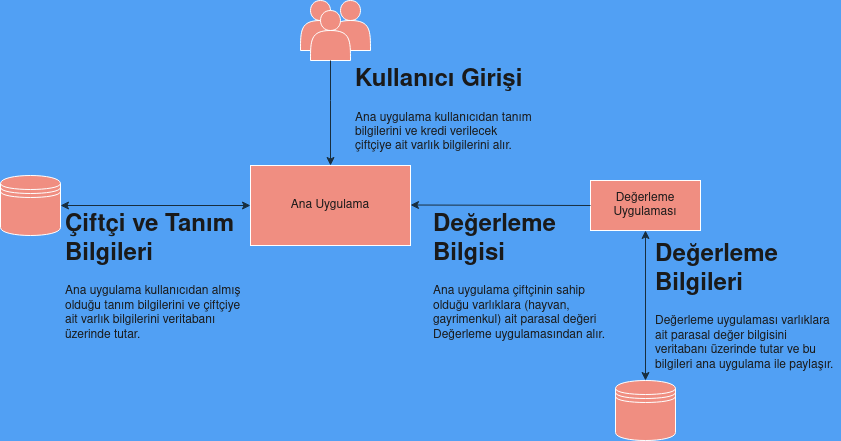

The diagram above was exported from draw.io. Its source (the exported page's mxGraphModel, read from the mxfile embedded in the PNG):
<mxGraphModel dx="1582" dy="934" grid="1" gridSize="10" guides="1" tooltips="1" connect="1" arrows="1" fold="1" page="1" pageScale="1" pageWidth="850" pageHeight="1100" background="#51a0f4" math="0" shadow="0">
  <root>
    <mxCell id="0" />
    <mxCell id="1" parent="0" />
    <mxCell id="qOdZxf3lWAsTw6F2JD0O-2" value="" style="shape=actor;whiteSpace=wrap;html=1;labelBackgroundColor=none;fillColor=#F08E81;strokeColor=#FFFFFF;fontColor=#1A1A1A;" vertex="1" parent="1">
      <mxGeometry x="330" y="15" width="40" height="50" as="geometry" />
    </mxCell>
    <mxCell id="qOdZxf3lWAsTw6F2JD0O-3" value="" style="shape=actor;whiteSpace=wrap;html=1;labelBackgroundColor=none;fillColor=#F08E81;strokeColor=#FFFFFF;fontColor=#1A1A1A;" vertex="1" parent="1">
      <mxGeometry x="360" y="15" width="40" height="50" as="geometry" />
    </mxCell>
    <mxCell id="qOdZxf3lWAsTw6F2JD0O-4" value="" style="shape=actor;whiteSpace=wrap;html=1;labelBackgroundColor=none;fillColor=#F08E81;strokeColor=#FFFFFF;fontColor=#1A1A1A;" vertex="1" parent="1">
      <mxGeometry x="340" y="25" width="40" height="50" as="geometry" />
    </mxCell>
    <mxCell id="qOdZxf3lWAsTw6F2JD0O-5" value="" style="endArrow=classic;html=1;rounded=0;exitX=0.5;exitY=1;exitDx=0;exitDy=0;entryX=0.5;entryY=0;entryDx=0;entryDy=0;labelBackgroundColor=none;strokeColor=#182E3E;fontColor=default;" edge="1" parent="1" source="qOdZxf3lWAsTw6F2JD0O-4" target="qOdZxf3lWAsTw6F2JD0O-7">
      <mxGeometry width="50" height="50" relative="1" as="geometry">
        <mxPoint x="380" y="495" as="sourcePoint" />
        <mxPoint x="360" y="145" as="targetPoint" />
        <Array as="points">
          <mxPoint x="360" y="115" />
        </Array>
      </mxGeometry>
    </mxCell>
    <mxCell id="qOdZxf3lWAsTw6F2JD0O-7" value="Ana Uygulama" style="rounded=0;whiteSpace=wrap;html=1;labelBackgroundColor=none;fillColor=#F08E81;strokeColor=#FFFFFF;fontColor=#1A1A1A;" vertex="1" parent="1">
      <mxGeometry x="280" y="180" width="160" height="80" as="geometry" />
    </mxCell>
    <mxCell id="qOdZxf3lWAsTw6F2JD0O-9" value="Değerleme Uygulaması" style="rounded=0;whiteSpace=wrap;html=1;labelBackgroundColor=none;fillColor=#F08E81;strokeColor=#FFFFFF;fontColor=#1A1A1A;" vertex="1" parent="1">
      <mxGeometry x="620" y="195" width="110" height="50" as="geometry" />
    </mxCell>
    <mxCell id="qOdZxf3lWAsTw6F2JD0O-10" value="" style="endArrow=classic;html=1;rounded=0;exitX=0;exitY=0.5;exitDx=0;exitDy=0;labelBackgroundColor=none;strokeColor=#182E3E;fontColor=default;" edge="1" parent="1" source="qOdZxf3lWAsTw6F2JD0O-9">
      <mxGeometry width="50" height="50" relative="1" as="geometry">
        <mxPoint x="540" y="219.5" as="sourcePoint" />
        <mxPoint x="440" y="219.5" as="targetPoint" />
      </mxGeometry>
    </mxCell>
    <mxCell id="qOdZxf3lWAsTw6F2JD0O-11" value="&lt;h1&gt;Kullanıcı Girişi&lt;br&gt;&lt;/h1&gt;&lt;p&gt;Ana uygulama kullanıcıdan tanım bilgilerini ve kredi verilecek çiftçiye ait varlık bilgilerini alır.&lt;br&gt;&lt;/p&gt;" style="text;html=1;strokeColor=none;fillColor=none;spacing=5;spacingTop=-20;whiteSpace=wrap;overflow=hidden;rounded=0;labelBackgroundColor=none;fontColor=#1A1A1A;" vertex="1" parent="1">
      <mxGeometry x="380" y="75" width="190" height="100" as="geometry" />
    </mxCell>
    <mxCell id="qOdZxf3lWAsTw6F2JD0O-12" value="&lt;h1&gt;Değerleme Bilgisi&lt;br&gt;&lt;/h1&gt;&lt;p&gt;Ana uygulama çiftçinin sahip olduğu varlıklara (hayvan, gayrimenkul) ait parasal değeri Değerleme uygulamasından alır.&lt;br&gt;&lt;/p&gt;" style="text;html=1;strokeColor=none;fillColor=none;spacing=5;spacingTop=-20;whiteSpace=wrap;overflow=hidden;rounded=0;labelBackgroundColor=none;fontColor=#1A1A1A;" vertex="1" parent="1">
      <mxGeometry x="458" y="220" width="190" height="150" as="geometry" />
    </mxCell>
    <mxCell id="qOdZxf3lWAsTw6F2JD0O-13" value="" style="shape=datastore;whiteSpace=wrap;html=1;labelBackgroundColor=none;fillColor=#F08E81;strokeColor=#FFFFFF;fontColor=#1A1A1A;" vertex="1" parent="1">
      <mxGeometry x="30" y="190" width="60" height="60" as="geometry" />
    </mxCell>
    <mxCell id="qOdZxf3lWAsTw6F2JD0O-14" value="" style="endArrow=classic;startArrow=classic;html=1;rounded=0;entryX=0;entryY=0.5;entryDx=0;entryDy=0;exitX=1;exitY=0.5;exitDx=0;exitDy=0;labelBackgroundColor=none;strokeColor=#182E3E;fontColor=default;" edge="1" parent="1" source="qOdZxf3lWAsTw6F2JD0O-13" target="qOdZxf3lWAsTw6F2JD0O-7">
      <mxGeometry width="50" height="50" relative="1" as="geometry">
        <mxPoint x="180" y="245" as="sourcePoint" />
        <mxPoint x="230" y="195" as="targetPoint" />
      </mxGeometry>
    </mxCell>
    <mxCell id="qOdZxf3lWAsTw6F2JD0O-15" value="" style="shape=datastore;whiteSpace=wrap;html=1;labelBackgroundColor=none;fillColor=#F08E81;strokeColor=#FFFFFF;fontColor=#1A1A1A;" vertex="1" parent="1">
      <mxGeometry x="645" y="395" width="60" height="60" as="geometry" />
    </mxCell>
    <mxCell id="qOdZxf3lWAsTw6F2JD0O-16" value="" style="endArrow=classic;startArrow=classic;html=1;rounded=0;entryX=0.5;entryY=0;entryDx=0;entryDy=0;exitX=0.5;exitY=1;exitDx=0;exitDy=0;labelBackgroundColor=none;strokeColor=#182E3E;fontColor=default;" edge="1" parent="1" source="qOdZxf3lWAsTw6F2JD0O-9" target="qOdZxf3lWAsTw6F2JD0O-15">
      <mxGeometry width="50" height="50" relative="1" as="geometry">
        <mxPoint x="670" y="255" as="sourcePoint" />
        <mxPoint x="760" y="335" as="targetPoint" />
      </mxGeometry>
    </mxCell>
    <mxCell id="qOdZxf3lWAsTw6F2JD0O-17" value="&lt;h1&gt;Çiftçi ve Tanım Bilgileri&lt;br&gt;&lt;/h1&gt;&lt;p&gt;Ana uygulama kullanıcıdan almış olduğu tanım bilgilerini ve çiftçiye ait varlık bilgilerini veritabanı üzerinde tutar.&lt;br&gt;&lt;/p&gt;" style="text;html=1;strokeColor=none;fillColor=none;spacing=5;spacingTop=-20;whiteSpace=wrap;overflow=hidden;rounded=0;labelBackgroundColor=none;fontColor=#1A1A1A;" vertex="1" parent="1">
      <mxGeometry x="90" y="220" width="190" height="140" as="geometry" />
    </mxCell>
    <mxCell id="qOdZxf3lWAsTw6F2JD0O-18" value="&lt;h1&gt;Değerleme Bilgileri&lt;br&gt;&lt;/h1&gt;&lt;p&gt;Değerleme uygulaması varlıklara ait parasal değer bilgisini veritabanı üzerinde tutar ve bu bilgileri ana uygulama ile paylaşır.&lt;br&gt;&lt;/p&gt;" style="text;html=1;strokeColor=none;fillColor=none;spacing=5;spacingTop=-20;whiteSpace=wrap;overflow=hidden;rounded=0;labelBackgroundColor=none;fontColor=#1A1A1A;" vertex="1" parent="1">
      <mxGeometry x="680" y="250" width="190" height="150" as="geometry" />
    </mxCell>
  </root>
</mxGraphModel>